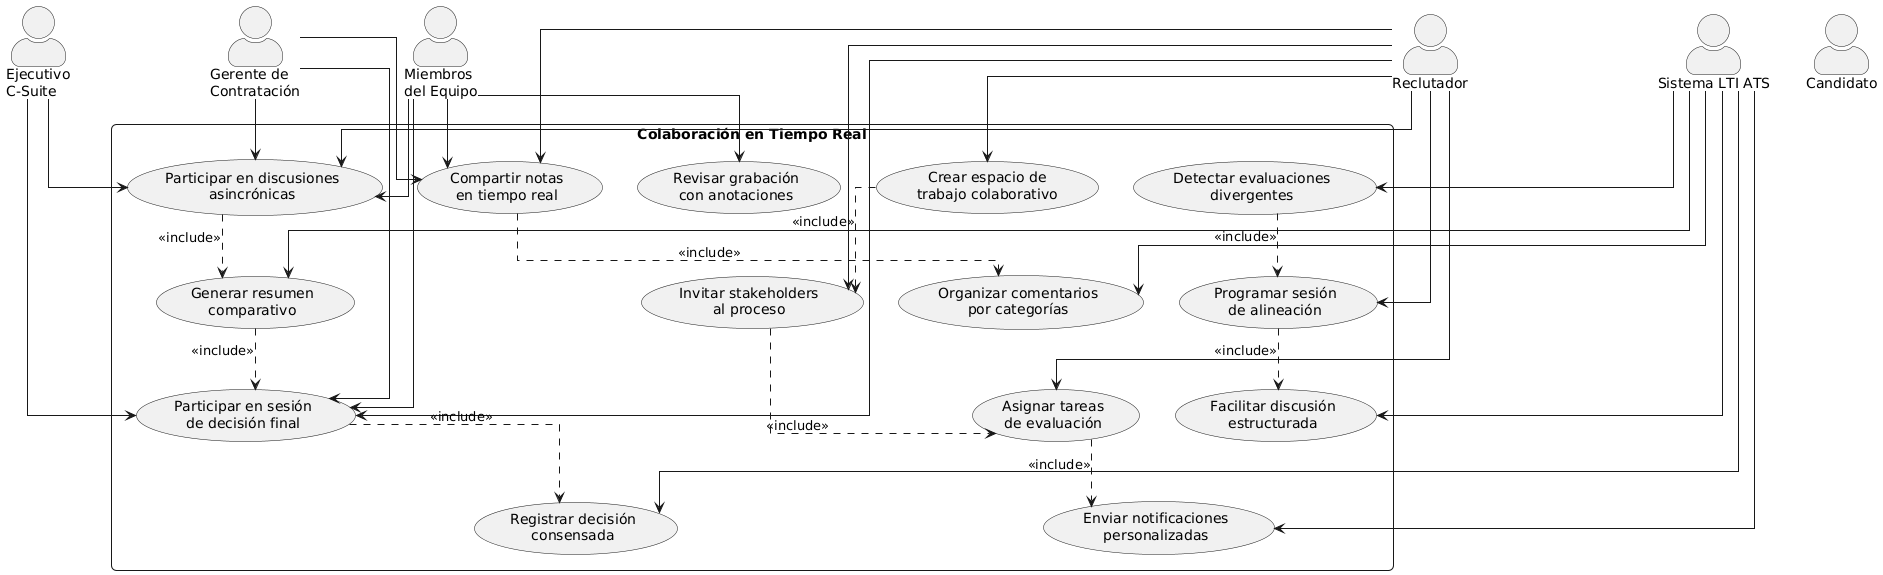

The diagram above was rendered by PlantUML. Its source (embedded in the PNG):
@startuml
skinparam actorStyle awesome
skinparam packageStyle rectangle
skinparam shadowing false
skinparam roundcorner 10
skinparam linetype ortho

actor "Reclutador" as REC
actor "Gerente de\nContratación" as GER
actor "Miembros\ndel Equipo" as EQP
actor "Ejecutivo\nC-Suite" as EXE
actor "Candidato" as CAN
actor "Sistema LTI ATS" as SYS

rectangle "Colaboración en Tiempo Real" {
  usecase "Crear espacio de\ntrabajo colaborativo" as UC1
  usecase "Invitar stakeholders\nal proceso" as UC2
  usecase "Asignar tareas\nde evaluación" as UC3
  usecase "Enviar notificaciones\npersonalizadas" as UC4
  usecase "Compartir notas\nen tiempo real" as UC5
  usecase "Organizar comentarios\npor categorías" as UC6
  usecase "Revisar grabación\ncon anotaciones" as UC7
  usecase "Participar en discusiones\nasincrónicas" as UC8
  usecase "Generar resumen\ncomparativo" as UC9
  usecase "Participar en sesión\nde decisión final" as UC10
  usecase "Registrar decisión\nconsensada" as UC11
  usecase "Detectar evaluaciones\ndivergentes" as UC12
  usecase "Programar sesión\nde alineación" as UC13
  usecase "Facilitar discusión\nestructurada" as UC14
}

REC --> UC1
REC --> UC2
REC --> UC3
SYS --> UC4
REC --> UC5
GER --> UC5
EQP --> UC5
SYS --> UC6
EQP --> UC7
REC --> UC8
GER --> UC8
EQP --> UC8
EXE --> UC8
SYS --> UC9
REC --> UC10
GER --> UC10
EQP --> UC10
EXE --> UC10
SYS --> UC11
SYS --> UC12
REC --> UC13
SYS --> UC14

UC1 ..> UC2 : <<include>>
UC2 ..> UC3 : <<include>>
UC3 ..> UC4 : <<include>>
UC5 ..> UC6 : <<include>>
UC8 ..> UC9 : <<include>>
UC9 ..> UC10 : <<include>>
UC10 ..> UC11 : <<include>>
UC12 ..> UC13 : <<include>>
UC13 ..> UC14 : <<include>>
@enduml